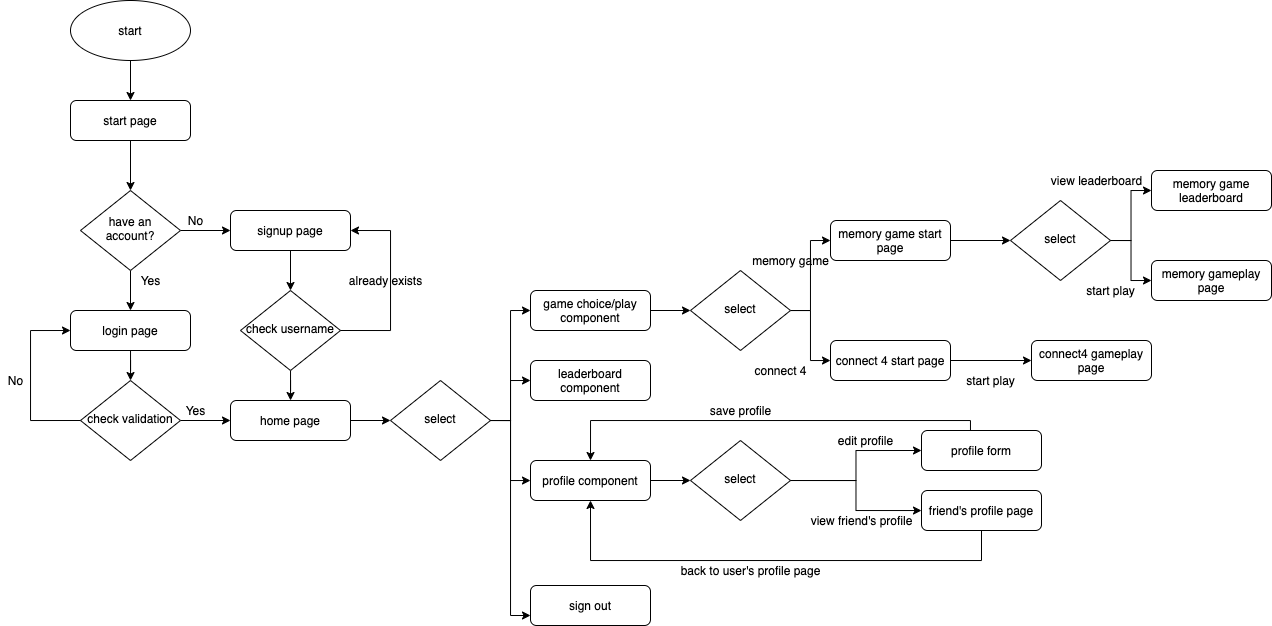

The diagram above was exported from draw.io. Its source (the exported page's mxGraphModel, read from the mxfile embedded in the PNG):
<mxGraphModel dx="619" dy="1483" grid="1" gridSize="10" guides="1" tooltips="1" connect="1" arrows="1" fold="1" page="1" pageScale="1" pageWidth="827" pageHeight="1169" math="0" shadow="0">
  <root>
    <mxCell id="WIyWlLk6GJQsqaUBKTNV-0" />
    <mxCell id="WIyWlLk6GJQsqaUBKTNV-1" parent="WIyWlLk6GJQsqaUBKTNV-0" />
    <mxCell id="6NmYuEpmVhUUlM3XZek_-1" value="" style="edgeStyle=orthogonalEdgeStyle;rounded=0;orthogonalLoop=1;jettySize=auto;html=1;" edge="1" parent="WIyWlLk6GJQsqaUBKTNV-1" source="6NmYuEpmVhUUlM3XZek_-0" target="WIyWlLk6GJQsqaUBKTNV-3">
      <mxGeometry relative="1" as="geometry" />
    </mxCell>
    <mxCell id="6NmYuEpmVhUUlM3XZek_-2" value="" style="edgeStyle=orthogonalEdgeStyle;rounded=0;orthogonalLoop=1;jettySize=auto;html=1;" edge="1" parent="WIyWlLk6GJQsqaUBKTNV-1" source="WIyWlLk6GJQsqaUBKTNV-3" target="WIyWlLk6GJQsqaUBKTNV-6">
      <mxGeometry relative="1" as="geometry" />
    </mxCell>
    <mxCell id="WIyWlLk6GJQsqaUBKTNV-3" value="start page" style="rounded=1;whiteSpace=wrap;html=1;fontSize=12;glass=0;strokeWidth=1;shadow=0;" parent="WIyWlLk6GJQsqaUBKTNV-1" vertex="1">
      <mxGeometry x="160" y="80" width="120" height="40" as="geometry" />
    </mxCell>
    <mxCell id="6NmYuEpmVhUUlM3XZek_-5" value="" style="edgeStyle=orthogonalEdgeStyle;rounded=0;orthogonalLoop=1;jettySize=auto;html=1;" edge="1" parent="WIyWlLk6GJQsqaUBKTNV-1" source="WIyWlLk6GJQsqaUBKTNV-6" target="6NmYuEpmVhUUlM3XZek_-4">
      <mxGeometry relative="1" as="geometry" />
    </mxCell>
    <mxCell id="6NmYuEpmVhUUlM3XZek_-7" value="" style="edgeStyle=orthogonalEdgeStyle;rounded=0;orthogonalLoop=1;jettySize=auto;html=1;" edge="1" parent="WIyWlLk6GJQsqaUBKTNV-1" source="WIyWlLk6GJQsqaUBKTNV-6" target="WIyWlLk6GJQsqaUBKTNV-7">
      <mxGeometry relative="1" as="geometry" />
    </mxCell>
    <mxCell id="WIyWlLk6GJQsqaUBKTNV-6" value="have an account?" style="rhombus;whiteSpace=wrap;html=1;shadow=0;fontFamily=Helvetica;fontSize=12;align=center;strokeWidth=1;spacing=6;spacingTop=-4;" parent="WIyWlLk6GJQsqaUBKTNV-1" vertex="1">
      <mxGeometry x="170" y="170" width="100" height="80" as="geometry" />
    </mxCell>
    <mxCell id="6NmYuEpmVhUUlM3XZek_-11" value="" style="edgeStyle=orthogonalEdgeStyle;rounded=0;orthogonalLoop=1;jettySize=auto;html=1;" edge="1" parent="WIyWlLk6GJQsqaUBKTNV-1" source="WIyWlLk6GJQsqaUBKTNV-7" target="6NmYuEpmVhUUlM3XZek_-10">
      <mxGeometry relative="1" as="geometry" />
    </mxCell>
    <mxCell id="WIyWlLk6GJQsqaUBKTNV-7" value="signup page" style="rounded=1;whiteSpace=wrap;html=1;fontSize=12;glass=0;strokeWidth=1;shadow=0;" parent="WIyWlLk6GJQsqaUBKTNV-1" vertex="1">
      <mxGeometry x="320" y="190" width="120" height="40" as="geometry" />
    </mxCell>
    <mxCell id="6NmYuEpmVhUUlM3XZek_-0" value="start" style="ellipse;whiteSpace=wrap;html=1;rounded=1;shadow=0;strokeWidth=1;glass=0;" vertex="1" parent="WIyWlLk6GJQsqaUBKTNV-1">
      <mxGeometry x="160" y="-20" width="120" height="60" as="geometry" />
    </mxCell>
    <mxCell id="6NmYuEpmVhUUlM3XZek_-12" value="" style="edgeStyle=orthogonalEdgeStyle;rounded=0;orthogonalLoop=1;jettySize=auto;html=1;" edge="1" parent="WIyWlLk6GJQsqaUBKTNV-1" source="6NmYuEpmVhUUlM3XZek_-4" target="6NmYuEpmVhUUlM3XZek_-9">
      <mxGeometry relative="1" as="geometry" />
    </mxCell>
    <mxCell id="6NmYuEpmVhUUlM3XZek_-4" value="login page" style="rounded=1;whiteSpace=wrap;html=1;fontSize=12;glass=0;strokeWidth=1;shadow=0;" vertex="1" parent="WIyWlLk6GJQsqaUBKTNV-1">
      <mxGeometry x="160" y="290" width="120" height="40" as="geometry" />
    </mxCell>
    <mxCell id="6NmYuEpmVhUUlM3XZek_-6" value="Yes" style="text;html=1;align=center;verticalAlign=middle;resizable=0;points=[];autosize=1;strokeColor=none;" vertex="1" parent="WIyWlLk6GJQsqaUBKTNV-1">
      <mxGeometry x="225" y="250" width="30" height="20" as="geometry" />
    </mxCell>
    <mxCell id="6NmYuEpmVhUUlM3XZek_-8" value="No" style="text;html=1;align=center;verticalAlign=middle;resizable=0;points=[];autosize=1;strokeColor=none;" vertex="1" parent="WIyWlLk6GJQsqaUBKTNV-1">
      <mxGeometry x="270" y="190" width="30" height="20" as="geometry" />
    </mxCell>
    <mxCell id="6NmYuEpmVhUUlM3XZek_-16" value="" style="edgeStyle=orthogonalEdgeStyle;rounded=0;orthogonalLoop=1;jettySize=auto;html=1;" edge="1" parent="WIyWlLk6GJQsqaUBKTNV-1" source="6NmYuEpmVhUUlM3XZek_-9" target="6NmYuEpmVhUUlM3XZek_-15">
      <mxGeometry relative="1" as="geometry" />
    </mxCell>
    <mxCell id="6NmYuEpmVhUUlM3XZek_-9" value="check validation" style="rhombus;whiteSpace=wrap;html=1;shadow=0;fontFamily=Helvetica;fontSize=12;align=center;strokeWidth=1;spacing=6;spacingTop=-4;" vertex="1" parent="WIyWlLk6GJQsqaUBKTNV-1">
      <mxGeometry x="170" y="360" width="100" height="80" as="geometry" />
    </mxCell>
    <mxCell id="6NmYuEpmVhUUlM3XZek_-22" value="" style="edgeStyle=orthogonalEdgeStyle;rounded=0;orthogonalLoop=1;jettySize=auto;html=1;" edge="1" parent="WIyWlLk6GJQsqaUBKTNV-1" source="6NmYuEpmVhUUlM3XZek_-10" target="6NmYuEpmVhUUlM3XZek_-15">
      <mxGeometry relative="1" as="geometry" />
    </mxCell>
    <mxCell id="6NmYuEpmVhUUlM3XZek_-10" value="check username" style="rhombus;whiteSpace=wrap;html=1;shadow=0;fontFamily=Helvetica;fontSize=12;align=center;strokeWidth=1;spacing=6;spacingTop=-4;" vertex="1" parent="WIyWlLk6GJQsqaUBKTNV-1">
      <mxGeometry x="330" y="270" width="100" height="80" as="geometry" />
    </mxCell>
    <mxCell id="6NmYuEpmVhUUlM3XZek_-13" value="" style="endArrow=classic;html=1;rounded=0;edgeStyle=orthogonalEdgeStyle;entryX=1;entryY=0.5;entryDx=0;entryDy=0;" edge="1" parent="WIyWlLk6GJQsqaUBKTNV-1" target="WIyWlLk6GJQsqaUBKTNV-7">
      <mxGeometry width="50" height="50" relative="1" as="geometry">
        <mxPoint x="430" y="310" as="sourcePoint" />
        <mxPoint x="480" y="200" as="targetPoint" />
        <Array as="points">
          <mxPoint x="480" y="310" />
          <mxPoint x="480" y="210" />
        </Array>
      </mxGeometry>
    </mxCell>
    <mxCell id="6NmYuEpmVhUUlM3XZek_-14" value="already exists" style="text;html=1;align=center;verticalAlign=middle;resizable=0;points=[];autosize=1;strokeColor=none;" vertex="1" parent="WIyWlLk6GJQsqaUBKTNV-1">
      <mxGeometry x="430" y="250" width="90" height="20" as="geometry" />
    </mxCell>
    <mxCell id="6NmYuEpmVhUUlM3XZek_-24" value="" style="edgeStyle=orthogonalEdgeStyle;rounded=0;orthogonalLoop=1;jettySize=auto;html=1;" edge="1" parent="WIyWlLk6GJQsqaUBKTNV-1" source="6NmYuEpmVhUUlM3XZek_-15" target="6NmYuEpmVhUUlM3XZek_-23">
      <mxGeometry relative="1" as="geometry" />
    </mxCell>
    <mxCell id="6NmYuEpmVhUUlM3XZek_-15" value="home page" style="rounded=1;whiteSpace=wrap;html=1;fontSize=12;glass=0;strokeWidth=1;shadow=0;" vertex="1" parent="WIyWlLk6GJQsqaUBKTNV-1">
      <mxGeometry x="320" y="380" width="120" height="40" as="geometry" />
    </mxCell>
    <mxCell id="6NmYuEpmVhUUlM3XZek_-17" value="" style="endArrow=classic;html=1;rounded=0;edgeStyle=orthogonalEdgeStyle;entryX=0;entryY=0.5;entryDx=0;entryDy=0;" edge="1" parent="WIyWlLk6GJQsqaUBKTNV-1" target="6NmYuEpmVhUUlM3XZek_-4">
      <mxGeometry width="50" height="50" relative="1" as="geometry">
        <mxPoint x="170" y="400" as="sourcePoint" />
        <mxPoint x="140" y="310" as="targetPoint" />
        <Array as="points">
          <mxPoint x="120" y="400" />
          <mxPoint x="120" y="310" />
        </Array>
      </mxGeometry>
    </mxCell>
    <mxCell id="6NmYuEpmVhUUlM3XZek_-20" value="No" style="text;html=1;align=center;verticalAlign=middle;resizable=0;points=[];autosize=1;strokeColor=none;" vertex="1" parent="WIyWlLk6GJQsqaUBKTNV-1">
      <mxGeometry x="90" y="350" width="30" height="20" as="geometry" />
    </mxCell>
    <mxCell id="6NmYuEpmVhUUlM3XZek_-21" value="Yes" style="text;html=1;align=center;verticalAlign=middle;resizable=0;points=[];autosize=1;strokeColor=none;" vertex="1" parent="WIyWlLk6GJQsqaUBKTNV-1">
      <mxGeometry x="270" y="380" width="30" height="20" as="geometry" />
    </mxCell>
    <mxCell id="6NmYuEpmVhUUlM3XZek_-29" value="" style="edgeStyle=orthogonalEdgeStyle;rounded=0;orthogonalLoop=1;jettySize=auto;html=1;" edge="1" parent="WIyWlLk6GJQsqaUBKTNV-1" source="6NmYuEpmVhUUlM3XZek_-23" target="6NmYuEpmVhUUlM3XZek_-27">
      <mxGeometry relative="1" as="geometry" />
    </mxCell>
    <mxCell id="6NmYuEpmVhUUlM3XZek_-32" value="" style="edgeStyle=orthogonalEdgeStyle;rounded=0;orthogonalLoop=1;jettySize=auto;html=1;entryX=0;entryY=0.5;entryDx=0;entryDy=0;" edge="1" parent="WIyWlLk6GJQsqaUBKTNV-1" source="6NmYuEpmVhUUlM3XZek_-23" target="6NmYuEpmVhUUlM3XZek_-26">
      <mxGeometry relative="1" as="geometry" />
    </mxCell>
    <mxCell id="6NmYuEpmVhUUlM3XZek_-23" value="select" style="rhombus;whiteSpace=wrap;html=1;shadow=0;fontFamily=Helvetica;fontSize=12;align=center;strokeWidth=1;spacing=6;spacingTop=-4;" vertex="1" parent="WIyWlLk6GJQsqaUBKTNV-1">
      <mxGeometry x="480" y="360" width="100" height="80" as="geometry" />
    </mxCell>
    <mxCell id="6NmYuEpmVhUUlM3XZek_-34" value="" style="edgeStyle=orthogonalEdgeStyle;rounded=0;orthogonalLoop=1;jettySize=auto;html=1;" edge="1" parent="WIyWlLk6GJQsqaUBKTNV-1" source="6NmYuEpmVhUUlM3XZek_-25" target="6NmYuEpmVhUUlM3XZek_-33">
      <mxGeometry relative="1" as="geometry" />
    </mxCell>
    <mxCell id="6NmYuEpmVhUUlM3XZek_-25" value="game choice/play component" style="rounded=1;whiteSpace=wrap;html=1;fontSize=12;glass=0;strokeWidth=1;shadow=0;" vertex="1" parent="WIyWlLk6GJQsqaUBKTNV-1">
      <mxGeometry x="620" y="270" width="120" height="40" as="geometry" />
    </mxCell>
    <mxCell id="6NmYuEpmVhUUlM3XZek_-26" value="leaderboard component" style="rounded=1;whiteSpace=wrap;html=1;fontSize=12;glass=0;strokeWidth=1;shadow=0;" vertex="1" parent="WIyWlLk6GJQsqaUBKTNV-1">
      <mxGeometry x="620" y="340" width="120" height="40" as="geometry" />
    </mxCell>
    <mxCell id="6NmYuEpmVhUUlM3XZek_-55" value="" style="edgeStyle=orthogonalEdgeStyle;rounded=0;orthogonalLoop=1;jettySize=auto;html=1;" edge="1" parent="WIyWlLk6GJQsqaUBKTNV-1" source="6NmYuEpmVhUUlM3XZek_-27" target="6NmYuEpmVhUUlM3XZek_-39">
      <mxGeometry relative="1" as="geometry" />
    </mxCell>
    <mxCell id="6NmYuEpmVhUUlM3XZek_-27" value="profile component" style="rounded=1;whiteSpace=wrap;html=1;fontSize=12;glass=0;strokeWidth=1;shadow=0;" vertex="1" parent="WIyWlLk6GJQsqaUBKTNV-1">
      <mxGeometry x="620" y="440" width="120" height="40" as="geometry" />
    </mxCell>
    <mxCell id="6NmYuEpmVhUUlM3XZek_-28" value="sign out" style="rounded=1;whiteSpace=wrap;html=1;fontSize=12;glass=0;strokeWidth=1;shadow=0;" vertex="1" parent="WIyWlLk6GJQsqaUBKTNV-1">
      <mxGeometry x="620" y="565" width="120" height="40" as="geometry" />
    </mxCell>
    <mxCell id="6NmYuEpmVhUUlM3XZek_-30" value="" style="edgeStyle=orthogonalEdgeStyle;rounded=0;orthogonalLoop=1;jettySize=auto;html=1;entryX=0;entryY=0.5;entryDx=0;entryDy=0;" edge="1" parent="WIyWlLk6GJQsqaUBKTNV-1" target="6NmYuEpmVhUUlM3XZek_-25">
      <mxGeometry relative="1" as="geometry">
        <mxPoint x="580" y="400" as="sourcePoint" />
        <mxPoint x="600" y="290" as="targetPoint" />
      </mxGeometry>
    </mxCell>
    <mxCell id="6NmYuEpmVhUUlM3XZek_-31" value="" style="edgeStyle=orthogonalEdgeStyle;rounded=0;orthogonalLoop=1;jettySize=auto;html=1;entryX=0;entryY=0.75;entryDx=0;entryDy=0;" edge="1" parent="WIyWlLk6GJQsqaUBKTNV-1" target="6NmYuEpmVhUUlM3XZek_-28">
      <mxGeometry relative="1" as="geometry">
        <mxPoint x="580" y="400" as="sourcePoint" />
        <mxPoint x="620" y="290" as="targetPoint" />
      </mxGeometry>
    </mxCell>
    <mxCell id="6NmYuEpmVhUUlM3XZek_-37" value="" style="edgeStyle=orthogonalEdgeStyle;rounded=0;orthogonalLoop=1;jettySize=auto;html=1;" edge="1" parent="WIyWlLk6GJQsqaUBKTNV-1" source="6NmYuEpmVhUUlM3XZek_-33" target="6NmYuEpmVhUUlM3XZek_-36">
      <mxGeometry relative="1" as="geometry" />
    </mxCell>
    <mxCell id="6NmYuEpmVhUUlM3XZek_-38" value="" style="edgeStyle=orthogonalEdgeStyle;rounded=0;orthogonalLoop=1;jettySize=auto;html=1;entryX=0;entryY=0.5;entryDx=0;entryDy=0;" edge="1" parent="WIyWlLk6GJQsqaUBKTNV-1" source="6NmYuEpmVhUUlM3XZek_-33" target="6NmYuEpmVhUUlM3XZek_-35">
      <mxGeometry relative="1" as="geometry" />
    </mxCell>
    <mxCell id="6NmYuEpmVhUUlM3XZek_-33" value="select" style="rhombus;whiteSpace=wrap;html=1;shadow=0;fontFamily=Helvetica;fontSize=12;align=center;strokeWidth=1;spacing=6;spacingTop=-4;" vertex="1" parent="WIyWlLk6GJQsqaUBKTNV-1">
      <mxGeometry x="780" y="250" width="100" height="80" as="geometry" />
    </mxCell>
    <mxCell id="6NmYuEpmVhUUlM3XZek_-41" value="" style="edgeStyle=orthogonalEdgeStyle;rounded=0;orthogonalLoop=1;jettySize=auto;html=1;" edge="1" parent="WIyWlLk6GJQsqaUBKTNV-1" source="6NmYuEpmVhUUlM3XZek_-35" target="6NmYuEpmVhUUlM3XZek_-40">
      <mxGeometry relative="1" as="geometry" />
    </mxCell>
    <mxCell id="6NmYuEpmVhUUlM3XZek_-35" value="memory game start page" style="rounded=1;whiteSpace=wrap;html=1;fontSize=12;glass=0;strokeWidth=1;shadow=0;" vertex="1" parent="WIyWlLk6GJQsqaUBKTNV-1">
      <mxGeometry x="920" y="200" width="120" height="40" as="geometry" />
    </mxCell>
    <mxCell id="6NmYuEpmVhUUlM3XZek_-47" value="" style="edgeStyle=orthogonalEdgeStyle;rounded=0;orthogonalLoop=1;jettySize=auto;html=1;" edge="1" parent="WIyWlLk6GJQsqaUBKTNV-1" source="6NmYuEpmVhUUlM3XZek_-36" target="6NmYuEpmVhUUlM3XZek_-46">
      <mxGeometry relative="1" as="geometry" />
    </mxCell>
    <mxCell id="6NmYuEpmVhUUlM3XZek_-36" value="connect 4 start page" style="rounded=1;whiteSpace=wrap;html=1;fontSize=12;glass=0;strokeWidth=1;shadow=0;" vertex="1" parent="WIyWlLk6GJQsqaUBKTNV-1">
      <mxGeometry x="920" y="320" width="120" height="40" as="geometry" />
    </mxCell>
    <mxCell id="6NmYuEpmVhUUlM3XZek_-56" value="" style="edgeStyle=orthogonalEdgeStyle;rounded=0;orthogonalLoop=1;jettySize=auto;html=1;" edge="1" parent="WIyWlLk6GJQsqaUBKTNV-1" source="6NmYuEpmVhUUlM3XZek_-39" target="6NmYuEpmVhUUlM3XZek_-54">
      <mxGeometry relative="1" as="geometry" />
    </mxCell>
    <mxCell id="6NmYuEpmVhUUlM3XZek_-39" value="select" style="rhombus;whiteSpace=wrap;html=1;shadow=0;fontFamily=Helvetica;fontSize=12;align=center;strokeWidth=1;spacing=6;spacingTop=-4;" vertex="1" parent="WIyWlLk6GJQsqaUBKTNV-1">
      <mxGeometry x="780" y="420" width="100" height="80" as="geometry" />
    </mxCell>
    <mxCell id="6NmYuEpmVhUUlM3XZek_-44" value="" style="edgeStyle=orthogonalEdgeStyle;rounded=0;orthogonalLoop=1;jettySize=auto;html=1;entryX=0;entryY=0.5;entryDx=0;entryDy=0;" edge="1" parent="WIyWlLk6GJQsqaUBKTNV-1" source="6NmYuEpmVhUUlM3XZek_-40" target="6NmYuEpmVhUUlM3XZek_-43">
      <mxGeometry relative="1" as="geometry" />
    </mxCell>
    <mxCell id="6NmYuEpmVhUUlM3XZek_-40" value="select" style="rhombus;whiteSpace=wrap;html=1;shadow=0;fontFamily=Helvetica;fontSize=12;align=center;strokeWidth=1;spacing=6;spacingTop=-4;" vertex="1" parent="WIyWlLk6GJQsqaUBKTNV-1">
      <mxGeometry x="1100" y="180" width="100" height="80" as="geometry" />
    </mxCell>
    <mxCell id="6NmYuEpmVhUUlM3XZek_-42" value="memory game leaderboard" style="rounded=1;whiteSpace=wrap;html=1;fontSize=12;glass=0;strokeWidth=1;shadow=0;" vertex="1" parent="WIyWlLk6GJQsqaUBKTNV-1">
      <mxGeometry x="1241" y="150" width="120" height="40" as="geometry" />
    </mxCell>
    <mxCell id="6NmYuEpmVhUUlM3XZek_-43" value="memory gameplay page" style="rounded=1;whiteSpace=wrap;html=1;fontSize=12;glass=0;strokeWidth=1;shadow=0;" vertex="1" parent="WIyWlLk6GJQsqaUBKTNV-1">
      <mxGeometry x="1241" y="240" width="120" height="40" as="geometry" />
    </mxCell>
    <mxCell id="6NmYuEpmVhUUlM3XZek_-45" value="" style="edgeStyle=orthogonalEdgeStyle;rounded=0;orthogonalLoop=1;jettySize=auto;html=1;entryX=0;entryY=0.5;entryDx=0;entryDy=0;" edge="1" parent="WIyWlLk6GJQsqaUBKTNV-1" target="6NmYuEpmVhUUlM3XZek_-42">
      <mxGeometry relative="1" as="geometry">
        <mxPoint x="1200" y="220" as="sourcePoint" />
        <mxPoint x="1241" y="260" as="targetPoint" />
      </mxGeometry>
    </mxCell>
    <mxCell id="6NmYuEpmVhUUlM3XZek_-46" value="connect4 gameplay page" style="rounded=1;whiteSpace=wrap;html=1;fontSize=12;glass=0;strokeWidth=1;shadow=0;" vertex="1" parent="WIyWlLk6GJQsqaUBKTNV-1">
      <mxGeometry x="1121" y="320" width="120" height="40" as="geometry" />
    </mxCell>
    <mxCell id="6NmYuEpmVhUUlM3XZek_-48" value="memory game" style="text;html=1;align=center;verticalAlign=middle;resizable=0;points=[];autosize=1;strokeColor=none;" vertex="1" parent="WIyWlLk6GJQsqaUBKTNV-1">
      <mxGeometry x="835" y="230" width="90" height="20" as="geometry" />
    </mxCell>
    <mxCell id="6NmYuEpmVhUUlM3XZek_-49" value="connect 4" style="text;html=1;align=center;verticalAlign=middle;resizable=0;points=[];autosize=1;strokeColor=none;" vertex="1" parent="WIyWlLk6GJQsqaUBKTNV-1">
      <mxGeometry x="835" y="340" width="70" height="20" as="geometry" />
    </mxCell>
    <mxCell id="6NmYuEpmVhUUlM3XZek_-50" value="view leaderboard" style="text;html=1;align=center;verticalAlign=middle;resizable=0;points=[];autosize=1;strokeColor=none;" vertex="1" parent="WIyWlLk6GJQsqaUBKTNV-1">
      <mxGeometry x="1131" y="150" width="110" height="20" as="geometry" />
    </mxCell>
    <mxCell id="6NmYuEpmVhUUlM3XZek_-51" value="start play" style="text;html=1;align=center;verticalAlign=middle;resizable=0;points=[];autosize=1;strokeColor=none;" vertex="1" parent="WIyWlLk6GJQsqaUBKTNV-1">
      <mxGeometry x="1170" y="260" width="60" height="20" as="geometry" />
    </mxCell>
    <mxCell id="6NmYuEpmVhUUlM3XZek_-52" value="start play" style="text;html=1;align=center;verticalAlign=middle;resizable=0;points=[];autosize=1;strokeColor=none;" vertex="1" parent="WIyWlLk6GJQsqaUBKTNV-1">
      <mxGeometry x="1050" y="350" width="60" height="20" as="geometry" />
    </mxCell>
    <mxCell id="6NmYuEpmVhUUlM3XZek_-61" value="" style="edgeStyle=orthogonalEdgeStyle;rounded=0;orthogonalLoop=1;jettySize=auto;html=1;entryX=0.5;entryY=0;entryDx=0;entryDy=0;" edge="1" parent="WIyWlLk6GJQsqaUBKTNV-1" source="6NmYuEpmVhUUlM3XZek_-53" target="6NmYuEpmVhUUlM3XZek_-27">
      <mxGeometry relative="1" as="geometry">
        <Array as="points">
          <mxPoint x="1060" y="400" />
          <mxPoint x="680" y="400" />
        </Array>
      </mxGeometry>
    </mxCell>
    <mxCell id="6NmYuEpmVhUUlM3XZek_-53" value="profile form" style="rounded=1;whiteSpace=wrap;html=1;fontSize=12;glass=0;strokeWidth=1;shadow=0;" vertex="1" parent="WIyWlLk6GJQsqaUBKTNV-1">
      <mxGeometry x="1011" y="410" width="120" height="40" as="geometry" />
    </mxCell>
    <mxCell id="6NmYuEpmVhUUlM3XZek_-54" value="friend's profile page" style="rounded=1;whiteSpace=wrap;html=1;fontSize=12;glass=0;strokeWidth=1;shadow=0;" vertex="1" parent="WIyWlLk6GJQsqaUBKTNV-1">
      <mxGeometry x="1011" y="470" width="120" height="40" as="geometry" />
    </mxCell>
    <mxCell id="6NmYuEpmVhUUlM3XZek_-57" value="" style="edgeStyle=orthogonalEdgeStyle;rounded=0;orthogonalLoop=1;jettySize=auto;html=1;entryX=0;entryY=0.5;entryDx=0;entryDy=0;" edge="1" parent="WIyWlLk6GJQsqaUBKTNV-1" target="6NmYuEpmVhUUlM3XZek_-53">
      <mxGeometry relative="1" as="geometry">
        <mxPoint x="880" y="460" as="sourcePoint" />
        <mxPoint x="920" y="490" as="targetPoint" />
      </mxGeometry>
    </mxCell>
    <mxCell id="6NmYuEpmVhUUlM3XZek_-58" value="edit profile" style="text;html=1;align=center;verticalAlign=middle;resizable=0;points=[];autosize=1;strokeColor=none;" vertex="1" parent="WIyWlLk6GJQsqaUBKTNV-1">
      <mxGeometry x="920" y="410" width="70" height="20" as="geometry" />
    </mxCell>
    <mxCell id="6NmYuEpmVhUUlM3XZek_-59" value="view friend's profile" style="text;html=1;align=center;verticalAlign=middle;resizable=0;points=[];autosize=1;strokeColor=none;" vertex="1" parent="WIyWlLk6GJQsqaUBKTNV-1">
      <mxGeometry x="891" y="490" width="120" height="20" as="geometry" />
    </mxCell>
    <mxCell id="6NmYuEpmVhUUlM3XZek_-62" value="save profile" style="text;html=1;align=center;verticalAlign=middle;resizable=0;points=[];autosize=1;strokeColor=none;" vertex="1" parent="WIyWlLk6GJQsqaUBKTNV-1">
      <mxGeometry x="790" y="380" width="80" height="20" as="geometry" />
    </mxCell>
    <mxCell id="6NmYuEpmVhUUlM3XZek_-63" value="" style="edgeStyle=orthogonalEdgeStyle;rounded=0;orthogonalLoop=1;jettySize=auto;html=1;entryX=0.5;entryY=1;entryDx=0;entryDy=0;exitX=0.5;exitY=1;exitDx=0;exitDy=0;" edge="1" parent="WIyWlLk6GJQsqaUBKTNV-1" source="6NmYuEpmVhUUlM3XZek_-54" target="6NmYuEpmVhUUlM3XZek_-27">
      <mxGeometry relative="1" as="geometry">
        <mxPoint x="980" y="530" as="sourcePoint" />
        <mxPoint x="680" y="560" as="targetPoint" />
        <Array as="points">
          <mxPoint x="1071" y="540" />
          <mxPoint x="680" y="540" />
        </Array>
      </mxGeometry>
    </mxCell>
    <mxCell id="6NmYuEpmVhUUlM3XZek_-65" value="back to user's profile page" style="text;html=1;align=center;verticalAlign=middle;resizable=0;points=[];autosize=1;strokeColor=none;" vertex="1" parent="WIyWlLk6GJQsqaUBKTNV-1">
      <mxGeometry x="760" y="540" width="160" height="20" as="geometry" />
    </mxCell>
  </root>
</mxGraphModel>